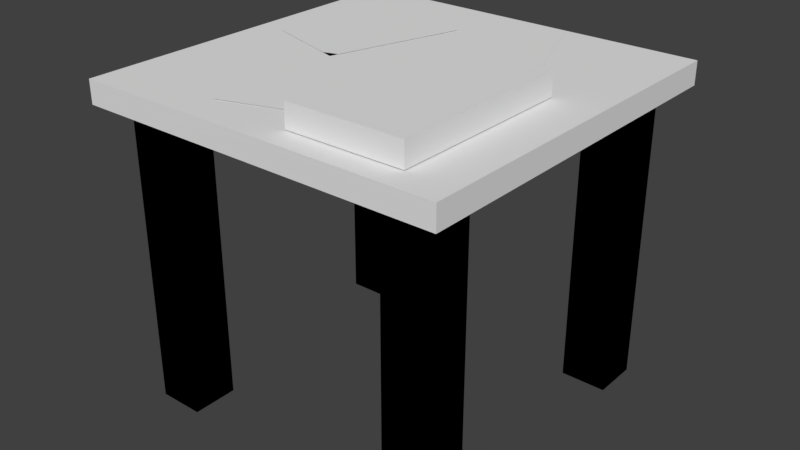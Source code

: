 # Source: research_table.blend  (saved by Blender 2.79.0; exported with 4.5.12 LTS)
import bpy
from mathutils import Matrix  # noqa: F401  (used for matrix-valued properties, if any)

bpy.ops.wm.read_factory_settings(use_empty=True)
scene = bpy.context.scene
scene.name = 'Scene'

# ---- collections
col_collection_1 = bpy.data.collections.new('Collection 1'); scene.collection.children.link(col_collection_1)

# ---- materials (node trees are filled in below, after node groups)
mat_material = bpy.data.materials.new('Material')
mat_material.alpha_threshold = 0.0
mat_material.use_transparent_shadow = False
mat_material.roughness = 0.5
mat_material.line_color = (0.0, 0.0, 0.0, 1.0)

# ---- material node trees

# ---- world
world_world = bpy.data.worlds.new('World'); scene.world = world_world
world_world.color = (0.05088, 0.05088, 0.05088)
world_world.use_sun_shadow = False
world_world.sun_shadow_jitter_overblur = 0.0
world_world.cycles.sampling_method = 'MANUAL'

# ---- meshes
me_cube_007 = bpy.data.meshes.new('Cube.007')
me_cube_007.from_pydata([(-1.0, -1.0, 11.15), (-1.0, -1.0, 13.15), (-1.0, 1.0, 11.15), (-1.0, 1.0, 13.15), (1.0, -1.0, 11.15), (1.0, -1.0, 13.15), (1.0, 1.0, 11.15), (1.0, 1.0, 13.15)], [], [(0, 1, 3, 2), (2, 3, 7, 6), (6, 7, 5, 4), (4, 5, 1, 0), (2, 6, 4, 0), (7, 3, 1, 5)])
_uv = me_cube_007.uv_layers.new(name='UVMap')
_uv.uv.foreach_set('vector', [0.1016, 0.6641, 0.1016, 0.6562, 0.1641, 0.6562, 0.1641, 0.6641, 0.1016, 0.6562, 0.1016, 0.6641, 0.0625, 0.6641, 0.0625, 0.6562, 0.0, 0.6641, 0.0, 0.6562, 0.0625, 0.6562, 0.0625, 0.6641, 0.1641, 0.6641, 0.1641, 0.6562, 0.2031, 0.6562, 0.2031, 0.6641, 0.1406, 0.7266, 0.1016, 0.7266, 0.1016, 0.6641, 0.1406, 0.6641, 0.0625, 0.6641, 0.1016, 0.6641, 0.1016, 0.7266, 0.0625, 0.7266])
me_cube_007.use_remesh_preserve_volume = False
me_cube_007.use_remesh_preserve_attributes = False
me_cube_007.use_mirror_vertex_groups = False
me_cube_007.update()
me_plane_003 = bpy.data.meshes.new('Plane.003')
me_plane_003.from_pydata([(-3.698, -1.0, 0.0), (-1.698, -1.0, 0.0), (-3.698, 1.0, 0.0), (-1.698, 1.0, 0.0)], [], [(0, 1, 3, 2)])
_uv = me_plane_003.uv_layers.new(name='UVMap')
_uv.uv.foreach_set('vector', [0.5859, 1.0, 0.5547, 1.0, 0.5547, 0.9531, 0.5859, 0.9531])
me_plane_003.use_remesh_preserve_volume = False
me_plane_003.use_remesh_preserve_attributes = False
me_plane_003.use_mirror_vertex_groups = False
me_plane_003.update()
me_plane_002 = bpy.data.meshes.new('Plane.002')
me_plane_002.from_pydata([(-3.698, 1.492, 0.0), (-1.698, 1.492, 0.0), (-3.698, 3.492, 0.0), (-1.698, 3.492, 0.0)], [], [(0, 1, 3, 2)])
_uv = me_plane_002.uv_layers.new(name='UVMap')
_uv.uv.foreach_set('vector', [0.5859, 0.9453, 0.5547, 0.9453, 0.5547, 0.8984, 0.5859, 0.8984])
me_plane_002.use_remesh_preserve_volume = False
me_plane_002.use_remesh_preserve_attributes = False
me_plane_002.use_mirror_vertex_groups = False
me_plane_002.update()
me_plane_001 = bpy.data.meshes.new('Plane.001')
me_plane_001.from_pydata([(-1.0, -1.0, 0.0), (1.0, -1.0, 0.0), (-1.0, 1.0, 0.0), (1.0, 1.0, 0.0)], [], [(0, 1, 3, 2)])
_uv = me_plane_001.uv_layers.new(name='UVMap')
_uv.uv.foreach_set('vector', [0.5859, 0.8906, 0.5547, 0.8906, 0.5547, 0.8438, 0.5859, 0.8438])
me_plane_001.use_remesh_preserve_volume = False
me_plane_001.use_remesh_preserve_attributes = False
me_plane_001.use_mirror_vertex_groups = False
me_plane_001.update()
me_cube_004 = bpy.data.meshes.new('Cube.004')
me_cube_004.from_pydata([(0.0, 0.0, 0.0), (0.0, 0.0, 0.8125), (0.0, 0.125, 0.0), (0.0, 0.125, 0.8125), (0.125, 0.0, 0.0), (0.125, 0.0, 0.8125), (0.125, 0.125, 0.0), (0.125, 0.125, 0.8125), (0.0, 0.0, 0.0), (0.0, 0.0, 0.8125), (0.0, 0.125, 0.0), (0.0, 0.125, 0.8125), (0.125, 0.0, 0.0), (0.125, 0.0, 0.8125), (0.125, 0.125, 0.0), (0.125, 0.125, 0.8125)], [], [(0, 1, 3, 2), (2, 3, 7, 6), (6, 7, 5, 4), (4, 5, 1, 0), (2, 6, 4, 0), (7, 3, 1, 5), (8, 9, 11, 10), (10, 11, 15, 14), (14, 15, 13, 12), (12, 13, 9, 8), (10, 14, 12, 8), (15, 11, 9, 13)])
_uv = me_cube_004.uv_layers.new(name='UVMap')
_uv.uv.foreach_set('vector', [0.08594, 0.7422, 0.08594, 0.8438, 0.07031, 0.8438, 0.07031, 0.7422, 0.08594, 0.8438, 0.08594, 0.7422, 0.1016, 0.7422, 0.1016, 0.8438, 0.1016, 0.8438, 0.1016, 0.7422, 0.1172, 0.7422, 0.1172, 0.8438, 0.1172, 0.8438, 0.1172, 0.7422, 0.1328, 0.7422, 0.1328, 0.8438, 0.08594, 0.8594, 0.08594, 0.8438, 0.1016, 0.8438, 0.1016, 0.8594, 0.1016, 0.8438, 0.1172, 0.8438, 0.1172, 0.8594, 0.1016, 0.8594, 0.08594, 0.7422, 0.08594, 0.8438, 0.07031, 0.8438, 0.07031, 0.7422, 0.08594, 0.8438, 0.08594, 0.7422, 0.1016, 0.7422, 0.1016, 0.8438, 0.1016, 0.8438, 0.1016, 0.7422, 0.1172, 0.7422, 0.1172, 0.8438, 0.1172, 0.8438, 0.1172, 0.7422, 0.1328, 0.7422, 0.1328, 0.8438, 0.08594, 0.8594, 0.08594, 0.8438, 0.1016, 0.8438, 0.1016, 0.8594, 0.1016, 0.8438, 0.1172, 0.8438, 0.1172, 0.8594, 0.1016, 0.8594])
me_cube_004.materials.append(mat_material)
me_cube_004.use_remesh_preserve_volume = False
me_cube_004.use_remesh_preserve_attributes = False
me_cube_004.use_mirror_vertex_groups = False
me_cube_004.update()
me_cube_003 = bpy.data.meshes.new('Cube.003')
me_cube_003.from_pydata([(0.0, 0.0, 0.0), (0.0, 0.0, 0.8125), (0.0, 0.125, 0.0), (0.0, 0.125, 0.8125), (0.125, 0.0, 0.0), (0.125, 0.0, 0.8125), (0.125, 0.125, 0.0), (0.125, 0.125, 0.8125), (0.0, 0.0, 0.0), (0.0, 0.0, 0.8125), (0.0, 0.125, 0.0), (0.0, 0.125, 0.8125), (0.125, 0.0, 0.0), (0.125, 0.0, 0.8125), (0.125, 0.125, 0.0), (0.125, 0.125, 0.8125)], [], [(0, 1, 3, 2), (2, 3, 7, 6), (6, 7, 5, 4), (4, 5, 1, 0), (2, 6, 4, 0), (7, 3, 1, 5), (8, 9, 11, 10), (10, 11, 15, 14), (14, 15, 13, 12), (12, 13, 9, 8), (10, 14, 12, 8), (15, 11, 9, 13)])
_uv = me_cube_003.uv_layers.new(name='UVMap')
_uv.uv.foreach_set('vector', [0.2266, 0.7422, 0.2266, 0.8438, 0.2109, 0.8438, 0.2109, 0.7422, 0.2266, 0.8438, 0.2266, 0.7422, 0.2422, 0.7422, 0.2422, 0.8438, 0.2422, 0.8438, 0.2422, 0.7422, 0.2578, 0.7422, 0.2578, 0.8438, 0.2578, 0.8438, 0.2578, 0.7422, 0.2734, 0.7422, 0.2734, 0.8438, 0.2266, 0.8594, 0.2266, 0.8438, 0.2422, 0.8438, 0.2422, 0.8594, 0.2422, 0.8438, 0.2578, 0.8438, 0.2578, 0.8594, 0.2422, 0.8594, 0.2266, 0.7422, 0.2266, 0.8438, 0.2109, 0.8438, 0.2109, 0.7422, 0.2266, 0.8438, 0.2266, 0.7422, 0.2422, 0.7422, 0.2422, 0.8438, 0.2422, 0.8438, 0.2422, 0.7422, 0.2578, 0.7422, 0.2578, 0.8438, 0.2578, 0.8438, 0.2578, 0.7422, 0.2734, 0.7422, 0.2734, 0.8438, 0.2266, 0.8594, 0.2266, 0.8438, 0.2422, 0.8438, 0.2422, 0.8594, 0.2422, 0.8438, 0.2578, 0.8438, 0.2578, 0.8594, 0.2422, 0.8594])
me_cube_003.use_remesh_preserve_volume = False
me_cube_003.use_remesh_preserve_attributes = False
me_cube_003.use_mirror_vertex_groups = False
me_cube_003.update()
me_cube_002 = bpy.data.meshes.new('Cube.002')
me_cube_002.from_pydata([(0.0, 0.0, 0.0), (0.0, 0.0, 0.8125), (0.0, 0.125, 0.0), (0.0, 0.125, 0.8125), (0.125, 0.0, 0.0), (0.125, 0.0, 0.8125), (0.125, 0.125, 0.0), (0.125, 0.125, 0.8125), (0.0, 0.0, 0.0), (0.0, 0.0, 0.8125), (0.0, 0.125, 0.0), (0.0, 0.125, 0.8125), (0.125, 0.0, 0.0), (0.125, 0.0, 0.8125), (0.125, 0.125, 0.0), (0.125, 0.125, 0.8125)], [], [(0, 1, 3, 2), (2, 3, 7, 6), (6, 7, 5, 4), (4, 5, 1, 0), (2, 6, 4, 0), (7, 3, 1, 5), (8, 9, 11, 10), (10, 11, 15, 14), (14, 15, 13, 12), (12, 13, 9, 8), (10, 14, 12, 8), (15, 11, 9, 13)])
_uv = me_cube_002.uv_layers.new(name='UVMap')
_uv.uv.foreach_set('vector', [0.1562, 0.7422, 0.1562, 0.8438, 0.1406, 0.8438, 0.1406, 0.7422, 0.1562, 0.8438, 0.1562, 0.7422, 0.1719, 0.7422, 0.1719, 0.8438, 0.1719, 0.8438, 0.1719, 0.7422, 0.1875, 0.7422, 0.1875, 0.8438, 0.1875, 0.8438, 0.1875, 0.7422, 0.2031, 0.7422, 0.2031, 0.8438, 0.1562, 0.8594, 0.1562, 0.8438, 0.1719, 0.8438, 0.1719, 0.8594, 0.1719, 0.8438, 0.1875, 0.8438, 0.1875, 0.8594, 0.1719, 0.8594, 0.1562, 0.7422, 0.1562, 0.8438, 0.1406, 0.8438, 0.1406, 0.7422, 0.1562, 0.8438, 0.1562, 0.7422, 0.1719, 0.7422, 0.1719, 0.8438, 0.1719, 0.8438, 0.1719, 0.7422, 0.1875, 0.7422, 0.1875, 0.8438, 0.1875, 0.8438, 0.1875, 0.7422, 0.2031, 0.7422, 0.2031, 0.8438, 0.1562, 0.8594, 0.1562, 0.8438, 0.1719, 0.8438, 0.1719, 0.8594, 0.1719, 0.8438, 0.1875, 0.8438, 0.1875, 0.8594, 0.1719, 0.8594])
me_cube_002.use_remesh_preserve_volume = False
me_cube_002.use_remesh_preserve_attributes = False
me_cube_002.use_mirror_vertex_groups = False
me_cube_002.update()
me_cube_001 = bpy.data.meshes.new('Cube.001')
me_cube_001.from_pydata([(0.0, 0.0, 0.0), (0.0, 0.0, 0.8125), (0.0, 0.125, 0.0), (0.0, 0.125, 0.8125), (0.125, 0.0, 0.0), (0.125, 0.0, 0.8125), (0.125, 0.125, 0.0), (0.125, 0.125, 0.8125), (0.0, 0.0, 0.0), (0.0, 0.0, 0.8125), (0.0, 0.125, 0.0), (0.0, 0.125, 0.8125), (0.125, 0.0, 0.0), (0.125, 0.0, 0.8125), (0.125, 0.125, 0.0), (0.125, 0.125, 0.8125)], [], [(0, 1, 3, 2), (2, 3, 7, 6), (6, 7, 5, 4), (4, 5, 1, 0), (2, 6, 4, 0), (7, 3, 1, 5), (8, 9, 11, 10), (10, 11, 15, 14), (14, 15, 13, 12), (12, 13, 9, 8), (10, 14, 12, 8), (15, 11, 9, 13)])
_uv = me_cube_001.uv_layers.new(name='UVMap')
_uv.uv.foreach_set('vector', [0.01562, 0.7422, 0.01562, 0.8438, 0.0, 0.8438, 0.0, 0.7422, 0.01562, 0.8438, 0.01562, 0.7422, 0.03125, 0.7422, 0.03125, 0.8438, 0.03125, 0.8438, 0.03125, 0.7422, 0.04688, 0.7422, 0.04688, 0.8438, 0.04688, 0.8438, 0.04688, 0.7422, 0.0625, 0.7422, 0.0625, 0.8438, 0.01562, 0.8594, 0.01562, 0.8438, 0.03125, 0.8438, 0.03125, 0.8594, 0.03125, 0.8438, 0.04688, 0.8438, 0.04688, 0.8594, 0.03125, 0.8594, 0.01562, 0.7422, 0.01562, 0.8438, 0.0, 0.8438, 0.0, 0.7422, 0.01562, 0.8438, 0.01562, 0.7422, 0.03125, 0.7422, 0.03125, 0.8438, 0.03125, 0.8438, 0.03125, 0.7422, 0.04688, 0.7422, 0.04688, 0.8438, 0.04688, 0.8438, 0.04688, 0.7422, 0.0625, 0.7422, 0.0625, 0.8438, 0.01562, 0.8594, 0.01562, 0.8438, 0.03125, 0.8438, 0.03125, 0.8594, 0.03125, 0.8438, 0.04688, 0.8438, 0.04688, 0.8594, 0.03125, 0.8594])
me_cube_001.use_remesh_preserve_volume = False
me_cube_001.use_remesh_preserve_attributes = False
me_cube_001.use_mirror_vertex_groups = False
me_cube_001.update()
me_cube = bpy.data.meshes.new('Cube')
me_cube.from_pydata([(1.0, 1.0, 0.0), (1.0, 2.384e-07, 0.0), (1.192e-07, 3.278e-07, 0.0), (3.576e-07, 1.0, 0.0), (1.0, 1.0, 0.0625), (1.0, -5.96e-08, 0.0625), (0.0, 4.172e-07, 0.0625), (2.086e-07, 1.0, 0.0625)], [], [(0, 1, 2, 3), (4, 7, 6, 5), (0, 4, 5, 1), (1, 5, 6, 2), (2, 6, 7, 3), (4, 0, 3, 7)])
_uv = me_cube.uv_layers.new(name='UVMap')
_uv.uv.foreach_set('vector', [0.25, 0.875, 0.25, 1.0, 0.125, 1.0, 0.125, 0.875, 0.375, 1.0, 0.25, 1.0, 0.25, 0.875, 0.375, 0.875, 0.375, 0.8672, 0.375, 0.875, 0.25, 0.875, 0.25, 0.8672, 0.25, 0.8672, 0.25, 0.875, 0.125, 0.875, 0.125, 0.8672, 0.375, 0.875, 0.375, 0.8672, 0.5, 0.8672, 0.5, 0.875, 0.0, 0.875, 0.0, 0.8672, 0.125, 0.8672, 0.125, 0.875])
me_cube.materials.append(mat_material)
me_cube.use_remesh_preserve_volume = False
me_cube.use_remesh_preserve_attributes = False
me_cube.use_mirror_vertex_groups = False
me_cube.update()

# ---- objects
ob_cube = bpy.data.objects.new('Cube', me_cube_007)
ob_plane_002 = bpy.data.objects.new('Plane.002', me_plane_003)
ob_plane_001 = bpy.data.objects.new('Plane.001', me_plane_002)
ob_plane = bpy.data.objects.new('Plane', me_plane_001)
ob_whole_object = bpy.data.objects.new('Whole object', None)
ob_hammer = bpy.data.objects.new('Hammer', None)
ob_table = bpy.data.objects.new('Table', None)
ob_leg_4 = bpy.data.objects.new('Leg 4', me_cube_004)
ob_leg_3 = bpy.data.objects.new('Leg 3', me_cube_003)
ob_leg_2 = bpy.data.objects.new('Leg 2', me_cube_002)
ob_leg_1 = bpy.data.objects.new('Leg 1', me_cube_001)
ob_top = bpy.data.objects.new('Top', me_cube)

# ---- transforms, parenting, visibility, modifiers, constraints
ob_cube.location = (0.7173, -0.6855, 0.5292)
ob_cube.scale = (0.1562, 0.25, 0.03125)
ob_cube.lineart.crease_threshold = 0.0
ob_plane_002.location = (0.6993, -0.5874, 0.8767)
ob_plane_002.rotation_euler = (0.0, 0.0, 0.3143)
ob_plane_002.scale = (0.125, 0.1875, 1.0)
ob_plane_002.lineart.crease_threshold = 0.0
ob_plane_001.location = (0.4338, -0.8668, 0.8767)
ob_plane_001.rotation_euler = (0.0, 0.0, -0.2969)
ob_plane_001.scale = (0.125, 0.1875, 1.0)
ob_plane_001.lineart.crease_threshold = 0.0
ob_plane.location = (0.5968, -0.238, 0.8767)
ob_plane.rotation_euler = (0.0, 0.0, 0.3667)
ob_plane.scale = (0.125, 0.1875, 1.0)
ob_plane.lineart.crease_threshold = 0.0
ob_whole_object.location = (0.0, -1.0, 0.0)
ob_whole_object.empty_image_offset = (0.0, 0.0)
ob_whole_object.lineart.crease_threshold = 0.0
ob_hammer.parent = ob_whole_object
ob_hammer.location = (0.7422, 0.143, 0.9569)
ob_hammer.rotation_euler = (-0.09, -0.09, -0.36)
ob_hammer.empty_image_offset = (0.0, 0.0)
ob_hammer.lineart.crease_threshold = 0.0
ob_table.parent = ob_whole_object
ob_table.location = (0.0, 0.0, 0.0)
ob_table.empty_image_offset = (0.0, 0.0)
ob_table.lineart.crease_threshold = 0.0
ob_leg_4.parent = ob_table
ob_leg_4.location = (0.8125, 0.8125, -1.276e-18)
ob_leg_4.lineart.crease_threshold = 0.0
ob_leg_3.parent = ob_table
ob_leg_3.location = (0.8125, 0.0625, 0.0)
ob_leg_3.lineart.crease_threshold = 0.0
ob_leg_2.parent = ob_table
ob_leg_2.location = (0.0625, 0.8125, -1.276e-18)
ob_leg_2.lineart.crease_threshold = 0.0
ob_leg_1.parent = ob_table
ob_leg_1.location = (0.0625, 0.0625, 0.0)
ob_leg_1.lineart.crease_threshold = 0.0
ob_top.parent = ob_table
ob_top.location = (0.0, 0.0, 0.8125)
ob_top.lock_rotations_4d = False
ob_top.lock_scale = (True, True, True)
ob_top.empty_display_type = 'ARROWS'
ob_top.lineart.crease_threshold = 0.0

# ---- collection membership
col_collection_1.objects.link(ob_cube)
col_collection_1.objects.link(ob_plane_002)
col_collection_1.objects.link(ob_plane_001)
col_collection_1.objects.link(ob_plane)
col_collection_1.objects.link(ob_whole_object)
col_collection_1.objects.link(ob_hammer)
col_collection_1.objects.link(ob_table)
col_collection_1.objects.link(ob_leg_4)
col_collection_1.objects.link(ob_leg_3)
col_collection_1.objects.link(ob_leg_2)
col_collection_1.objects.link(ob_leg_1)
col_collection_1.objects.link(ob_top)

# ---- scene / render settings (as saved in the file)
scene.frame_start = 1; scene.frame_end = 250; scene.frame_set(7)
scene.render.engine = 'BLENDER_EEVEE_NEXT'
scene.render.resolution_percentage = 50
scene.render.dither_intensity = 0.0
scene.cycles.use_denoising = False
scene.cycles.samples = 128
scene.cycles.sampling_pattern = 'TABULATED_SOBOL'
scene.cycles.use_adaptive_sampling = False
scene.cycles.use_light_tree = False
scene.cycles.blur_glossy = 0.0
scene.cycles.sample_clamp_indirect = 0.0
scene.view_settings.view_transform = 'Standard'
bpy.context.view_layer.update()

# ---- added for rendering (the .blend has no active camera and no usable light): camera, sun
cam_auto = bpy.data.cameras.new('AutoCamera')
cam_auto.lens = 50.0
cam_auto.sensor_width = 36.0
cam_auto.clip_end = 1000.0
ob_auto_camera = bpy.data.objects.new('AutoCamera', cam_auto)
scene.collection.objects.link(ob_auto_camera)
ob_auto_camera.location = (2.07114, -2.38536, 1.7269)
ob_auto_camera.rotation_euler = (1.09748, -7.21219e-08, 0.694738)
scene.camera = ob_auto_camera
light_auto_sun = bpy.data.lights.new('AutoSun', 'SUN')
light_auto_sun.energy = 3.0
light_auto_sun.angle = 0.0523599
ob_auto_sun = bpy.data.objects.new('AutoSun', light_auto_sun)
scene.collection.objects.link(ob_auto_sun)
ob_auto_sun.rotation_euler = (0.872665, 0.174533, 0.523599)
bpy.context.view_layer.update()
